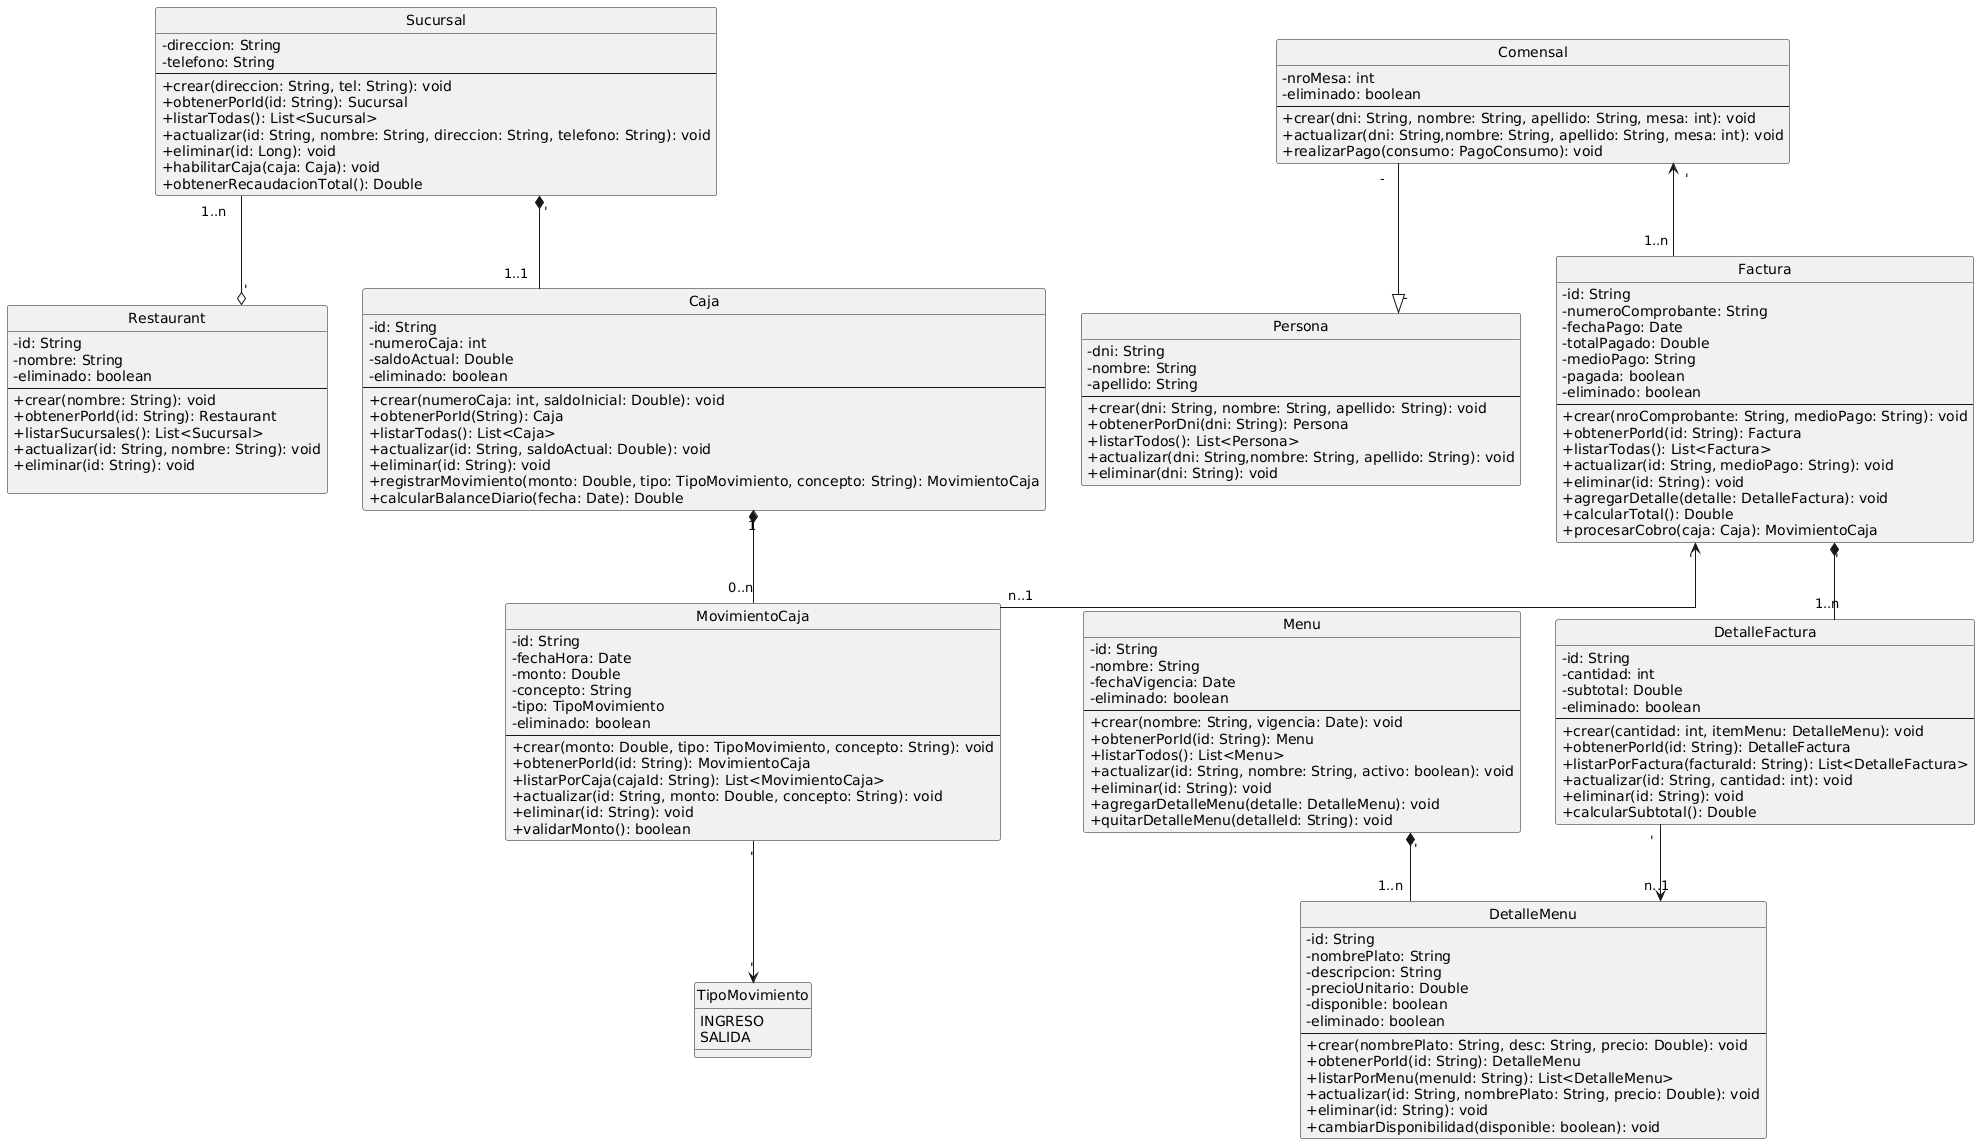

The diagram above was rendered by PlantUML. Its source (embedded in the PNG):
@startuml
skinparam classAttributeIconSize 0
skinparam linetype ortho
hide circle

class Restaurant {
  - id: String
  - nombre: String
  - eliminado: boolean
  --
  + crear(nombre: String): void 
  + obtenerPorId(id: String): Restaurant 
  + listarSucursales(): List<Sucursal> 
  + actualizar(id: String, nombre: String): void 
  + eliminar(id: String): void 
  
}

class Sucursal {
  - direccion: String
  - telefono: String
  --
  + crear(direccion: String, tel: String): void 
  + obtenerPorId(id: String): Sucursal 
  + listarTodas(): List<Sucursal> 
  + actualizar(id: String, nombre: String, direccion: String, telefono: String): void 
  + eliminar(id: Long): void 
  + habilitarCaja(caja: Caja): void 
  + obtenerRecaudacionTotal(): Double 
}

class Caja {
  - id: String
  - numeroCaja: int
  - saldoActual: Double
  - eliminado: boolean
  --
  + crear(numeroCaja: int, saldoInicial: Double): void 
  + obtenerPorId(String): Caja
  + listarTodas(): List<Caja> 
  + actualizar(id: String, saldoActual: Double): void 
  + eliminar(id: String): void 
  + registrarMovimiento(monto: Double, tipo: TipoMovimiento, concepto: String): MovimientoCaja 
  + calcularBalanceDiario(fecha: Date): Double 
}

class MovimientoCaja {
  - id: String
  - fechaHora: Date
  - monto: Double
  - concepto: String
  - tipo: TipoMovimiento
  - eliminado: boolean
  --
  + crear(monto: Double, tipo: TipoMovimiento, concepto: String): void 
  + obtenerPorId(id: String): MovimientoCaja 
  + listarPorCaja(cajaId: String): List<MovimientoCaja> 
  + actualizar(id: String, monto: Double, concepto: String): void 
  + eliminar(id: String): void 
  + validarMonto(): boolean 
}

enum TipoMovimiento {
  INGRESO
  SALIDA
}

class Persona {
  - dni: String
  - nombre: String
  - apellido: String
  --
  + crear(dni: String, nombre: String, apellido: String): void 
  + obtenerPorDni(dni: String): Persona 
  + listarTodos(): List<Persona> 
  + actualizar(dni: String,nombre: String, apellido: String): void 
  + eliminar(dni: String): void 
}

class Comensal {
  - nroMesa: int
  - eliminado: boolean
  --
  + crear(dni: String, nombre: String, apellido: String, mesa: int): void 
  + actualizar(dni: String,nombre: String, apellido: String, mesa: int): void 
  + realizarPago(consumo: PagoConsumo): void 
}

class Factura {
  - id: String
  - numeroComprobante: String
  - fechaPago: Date
  - totalPagado: Double
  - medioPago: String
  - pagada: boolean
  - eliminado: boolean
  --
  + crear(nroComprobante: String, medioPago: String): void 
  + obtenerPorId(id: String): Factura 
  + listarTodas(): List<Factura> 
  + actualizar(id: String, medioPago: String): void 
  + eliminar(id: String): void 
  + agregarDetalle(detalle: DetalleFactura): void 
  + calcularTotal(): Double 
  + procesarCobro(caja: Caja): MovimientoCaja 
}

class DetalleFactura {
  - id: String
  - cantidad: int
  - subtotal: Double
  - eliminado: boolean
  --
  + crear(cantidad: int, itemMenu: DetalleMenu): void 
  + obtenerPorId(id: String): DetalleFactura 
  + listarPorFactura(facturaId: String): List<DetalleFactura> 
  + actualizar(id: String, cantidad: int): void 
  + eliminar(id: String): void 
  + calcularSubtotal(): Double 
}

class Menu {
  - id: String
  - nombre: String
  - fechaVigencia: Date
  - eliminado: boolean
  --
  + crear(nombre: String, vigencia: Date): void 
  + obtenerPorId(id: String): Menu 
  + listarTodos(): List<Menu> 
  + actualizar(id: String, nombre: String, activo: boolean): void 
  + eliminar(id: String): void 
  + agregarDetalleMenu(detalle: DetalleMenu): void 
  + quitarDetalleMenu(detalleId: String): void 
}

class DetalleMenu {
  - id: String
  - nombrePlato: String
  - descripcion: String
  - precioUnitario: Double
  - disponible: boolean
  - eliminado: boolean
  --
  + crear(nombrePlato: String, desc: String, precio: Double): void 
  + obtenerPorId(id: String): DetalleMenu 
  + listarPorMenu(menuId: String): List<DetalleMenu> 
  + actualizar(id: String, nombrePlato: String, precio: Double): void 
  + eliminar(id: String): void 
  + cambiarDisponibilidad(disponible: boolean): void 
}

' Relaciones UML
Comensal "-" --|> "-" Persona
Sucursal "1..n" --o "'" Restaurant
Sucursal "'" *-- "1..1" Caja 
Caja "1" *-- "0..n" MovimientoCaja 
MovimientoCaja "'" --> "'" TipoMovimiento 
Comensal "'" <-- "1..n" Factura 
Factura "'" <-- "n..1" MovimientoCaja
Menu "'" *-- "1..n" DetalleMenu
DetalleFactura "'" --> "n..1" DetalleMenu
Factura "'" *-- "1..n" DetalleFactura
@enduml